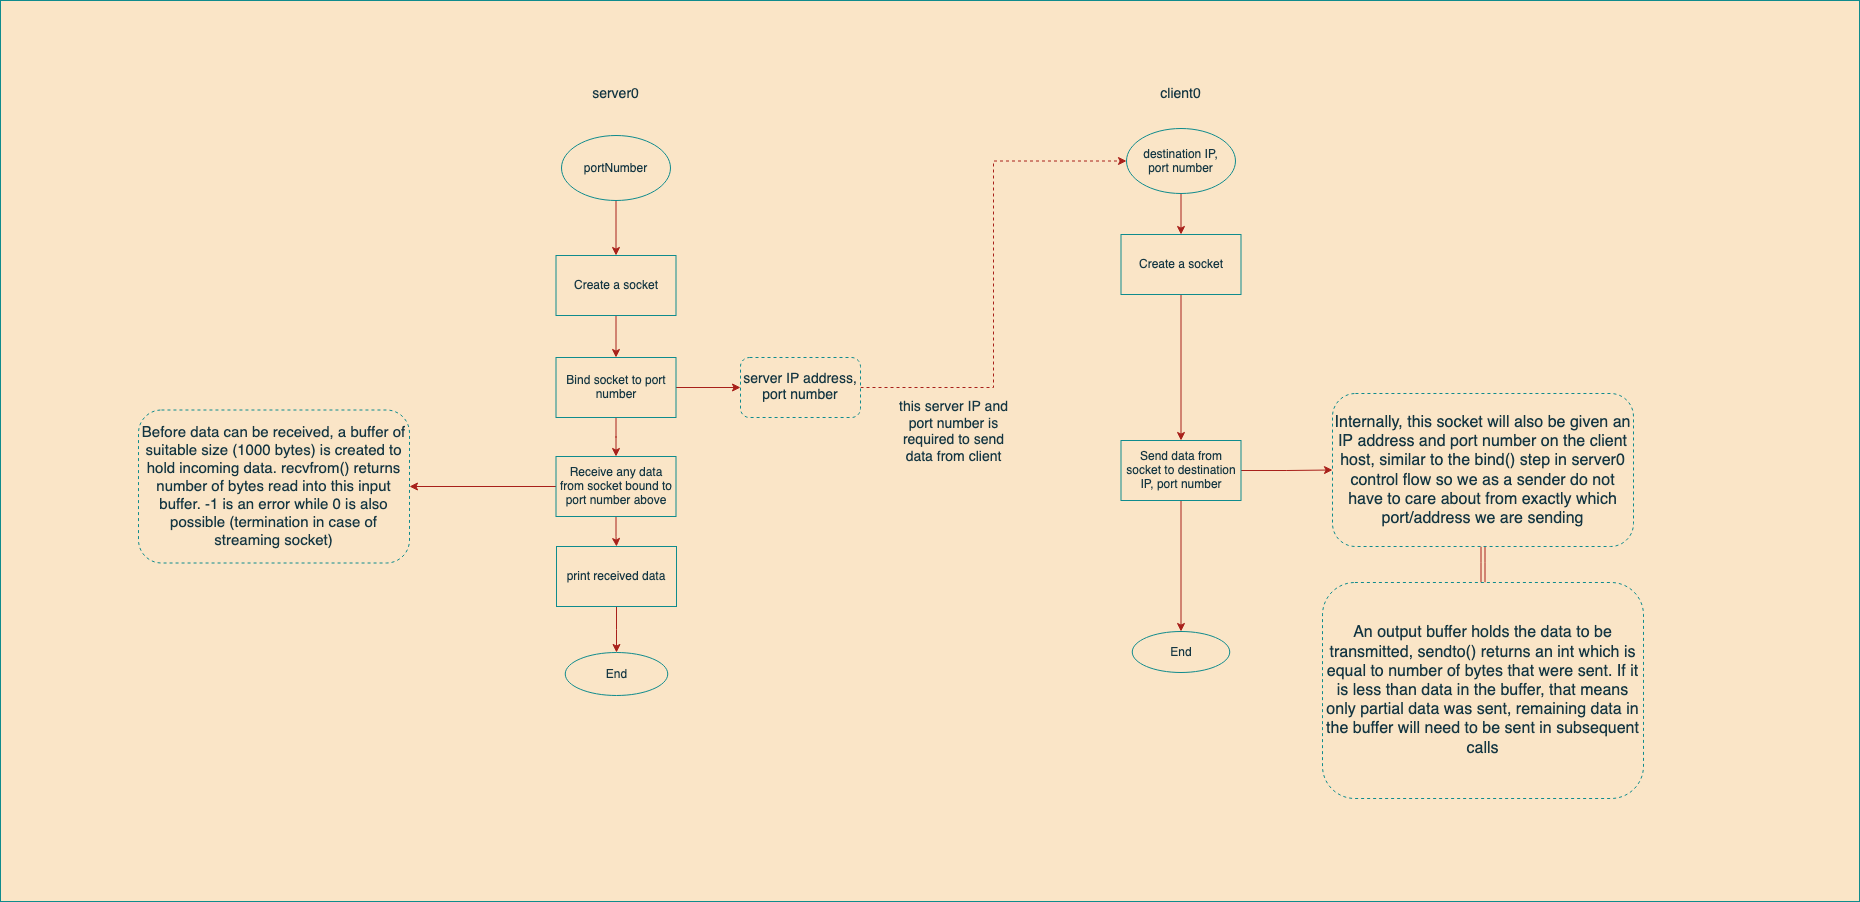

The diagram above was exported from draw.io. Its source (the exported page's mxGraphModel, read from the mxfile embedded in the PNG):
<mxGraphModel dx="4146" dy="1075" grid="0" gridSize="10" guides="1" tooltips="1" connect="1" arrows="1" fold="1" page="0" pageScale="1" pageWidth="850" pageHeight="1100" background="#DAD2D8" math="0" shadow="0">
  <root>
    <mxCell id="0" />
    <mxCell id="1" parent="0" />
    <mxCell id="BNK25eCP0RCL8kSDUj_1-33" value="" style="rounded=0;whiteSpace=wrap;html=1;fontSize=14;fillColor=#FAE5C7;strokeColor=#0F8B8D;fontColor=#143642;" vertex="1" parent="1">
      <mxGeometry x="-1171" y="2" width="1859" height="901" as="geometry" />
    </mxCell>
    <mxCell id="BNK25eCP0RCL8kSDUj_1-1" value="&lt;font style=&quot;font-size: 14px&quot;&gt;server0&lt;/font&gt;" style="text;html=1;strokeColor=none;fillColor=none;align=center;verticalAlign=middle;whiteSpace=wrap;rounded=0;fontColor=#143642;" vertex="1" parent="1">
      <mxGeometry x="-620" y="72" width="129" height="48" as="geometry" />
    </mxCell>
    <mxCell id="BNK25eCP0RCL8kSDUj_1-3" style="edgeStyle=orthogonalEdgeStyle;rounded=0;orthogonalLoop=1;jettySize=auto;html=1;labelBackgroundColor=#DAD2D8;strokeColor=#A8201A;fontColor=#143642;" edge="1" parent="1" source="BNK25eCP0RCL8kSDUj_1-2" target="BNK25eCP0RCL8kSDUj_1-4">
      <mxGeometry relative="1" as="geometry">
        <mxPoint x="-555.5" y="252" as="targetPoint" />
      </mxGeometry>
    </mxCell>
    <mxCell id="BNK25eCP0RCL8kSDUj_1-2" value="portNumber" style="ellipse;whiteSpace=wrap;html=1;fillColor=#FAE5C7;strokeColor=#0F8B8D;fontColor=#143642;" vertex="1" parent="1">
      <mxGeometry x="-610" y="137" width="109" height="65" as="geometry" />
    </mxCell>
    <mxCell id="BNK25eCP0RCL8kSDUj_1-5" style="edgeStyle=orthogonalEdgeStyle;rounded=0;orthogonalLoop=1;jettySize=auto;html=1;labelBackgroundColor=#DAD2D8;strokeColor=#A8201A;fontColor=#143642;" edge="1" parent="1" source="BNK25eCP0RCL8kSDUj_1-4" target="BNK25eCP0RCL8kSDUj_1-6">
      <mxGeometry relative="1" as="geometry">
        <mxPoint x="-555.5" y="372" as="targetPoint" />
      </mxGeometry>
    </mxCell>
    <mxCell id="BNK25eCP0RCL8kSDUj_1-4" value="Create a socket" style="rounded=0;whiteSpace=wrap;html=1;fillColor=#FAE5C7;strokeColor=#0F8B8D;fontColor=#143642;" vertex="1" parent="1">
      <mxGeometry x="-615.5" y="257" width="120" height="60" as="geometry" />
    </mxCell>
    <mxCell id="BNK25eCP0RCL8kSDUj_1-7" style="edgeStyle=orthogonalEdgeStyle;rounded=0;orthogonalLoop=1;jettySize=auto;html=1;labelBackgroundColor=#DAD2D8;strokeColor=#A8201A;fontColor=#143642;" edge="1" parent="1" source="BNK25eCP0RCL8kSDUj_1-6" target="BNK25eCP0RCL8kSDUj_1-8">
      <mxGeometry relative="1" as="geometry">
        <mxPoint x="-555.5" y="473" as="targetPoint" />
      </mxGeometry>
    </mxCell>
    <mxCell id="BNK25eCP0RCL8kSDUj_1-13" style="edgeStyle=orthogonalEdgeStyle;rounded=0;orthogonalLoop=1;jettySize=auto;html=1;labelBackgroundColor=#DAD2D8;strokeColor=#A8201A;fontColor=#143642;" edge="1" parent="1" source="BNK25eCP0RCL8kSDUj_1-6" target="BNK25eCP0RCL8kSDUj_1-14">
      <mxGeometry relative="1" as="geometry">
        <mxPoint x="-432" y="389" as="targetPoint" />
      </mxGeometry>
    </mxCell>
    <mxCell id="BNK25eCP0RCL8kSDUj_1-6" value="Bind socket to port number" style="rounded=0;whiteSpace=wrap;html=1;fillColor=#FAE5C7;strokeColor=#0F8B8D;fontColor=#143642;" vertex="1" parent="1">
      <mxGeometry x="-615.5" y="359" width="120" height="60" as="geometry" />
    </mxCell>
    <mxCell id="BNK25eCP0RCL8kSDUj_1-9" style="edgeStyle=orthogonalEdgeStyle;rounded=0;orthogonalLoop=1;jettySize=auto;html=1;labelBackgroundColor=#DAD2D8;strokeColor=#A8201A;fontColor=#143642;" edge="1" parent="1" source="BNK25eCP0RCL8kSDUj_1-8" target="BNK25eCP0RCL8kSDUj_1-10">
      <mxGeometry relative="1" as="geometry">
        <mxPoint x="-555" y="578" as="targetPoint" />
      </mxGeometry>
    </mxCell>
    <mxCell id="BNK25eCP0RCL8kSDUj_1-28" style="edgeStyle=orthogonalEdgeStyle;rounded=0;orthogonalLoop=1;jettySize=auto;html=1;labelBackgroundColor=#DAD2D8;strokeColor=#A8201A;fontColor=#143642;" edge="1" parent="1" source="BNK25eCP0RCL8kSDUj_1-8" target="BNK25eCP0RCL8kSDUj_1-29">
      <mxGeometry relative="1" as="geometry">
        <mxPoint x="-689" y="488" as="targetPoint" />
      </mxGeometry>
    </mxCell>
    <mxCell id="BNK25eCP0RCL8kSDUj_1-8" value="Receive any data from socket bound to port number above" style="rounded=0;whiteSpace=wrap;html=1;fillColor=#FAE5C7;strokeColor=#0F8B8D;fontColor=#143642;" vertex="1" parent="1">
      <mxGeometry x="-615.5" y="458" width="120" height="60" as="geometry" />
    </mxCell>
    <mxCell id="BNK25eCP0RCL8kSDUj_1-11" style="edgeStyle=orthogonalEdgeStyle;rounded=0;orthogonalLoop=1;jettySize=auto;html=1;labelBackgroundColor=#DAD2D8;strokeColor=#A8201A;fontColor=#143642;" edge="1" parent="1" source="BNK25eCP0RCL8kSDUj_1-10" target="BNK25eCP0RCL8kSDUj_1-12">
      <mxGeometry relative="1" as="geometry">
        <mxPoint x="-555" y="653" as="targetPoint" />
      </mxGeometry>
    </mxCell>
    <mxCell id="BNK25eCP0RCL8kSDUj_1-10" value="print received data" style="rounded=0;whiteSpace=wrap;html=1;fillColor=#FAE5C7;strokeColor=#0F8B8D;fontColor=#143642;" vertex="1" parent="1">
      <mxGeometry x="-615" y="548" width="120" height="60" as="geometry" />
    </mxCell>
    <mxCell id="BNK25eCP0RCL8kSDUj_1-12" value="End" style="ellipse;whiteSpace=wrap;html=1;fillColor=#FAE5C7;strokeColor=#0F8B8D;fontColor=#143642;" vertex="1" parent="1">
      <mxGeometry x="-606.25" y="654" width="102.5" height="43" as="geometry" />
    </mxCell>
    <mxCell id="BNK25eCP0RCL8kSDUj_1-17" style="edgeStyle=orthogonalEdgeStyle;rounded=0;orthogonalLoop=1;jettySize=auto;html=1;entryX=0;entryY=0.5;entryDx=0;entryDy=0;strokeColor=none;dashed=1;labelBackgroundColor=#DAD2D8;fontColor=#143642;" edge="1" parent="1" source="BNK25eCP0RCL8kSDUj_1-14" target="BNK25eCP0RCL8kSDUj_1-16">
      <mxGeometry relative="1" as="geometry" />
    </mxCell>
    <mxCell id="BNK25eCP0RCL8kSDUj_1-18" style="edgeStyle=orthogonalEdgeStyle;rounded=0;orthogonalLoop=1;jettySize=auto;html=1;entryX=0;entryY=0.5;entryDx=0;entryDy=0;dashed=1;labelBackgroundColor=#DAD2D8;strokeColor=#A8201A;fontColor=#143642;" edge="1" parent="1" source="BNK25eCP0RCL8kSDUj_1-14" target="BNK25eCP0RCL8kSDUj_1-16">
      <mxGeometry relative="1" as="geometry" />
    </mxCell>
    <mxCell id="BNK25eCP0RCL8kSDUj_1-14" value="&lt;div style=&quot;font-size: 14px&quot;&gt;&lt;font style=&quot;font-size: 14px&quot;&gt;server IP address,&lt;/font&gt;&lt;/div&gt;&lt;div style=&quot;font-size: 14px&quot;&gt;&lt;font style=&quot;font-size: 14px&quot;&gt;port number&lt;/font&gt;&lt;br&gt;&lt;/div&gt;" style="rounded=1;whiteSpace=wrap;html=1;dashed=1;fillColor=#FAE5C7;strokeColor=#0F8B8D;fontColor=#143642;" vertex="1" parent="1">
      <mxGeometry x="-431" y="359" width="120" height="60" as="geometry" />
    </mxCell>
    <mxCell id="BNK25eCP0RCL8kSDUj_1-15" value="&lt;font style=&quot;font-size: 14px&quot;&gt;client0&lt;/font&gt;" style="text;html=1;strokeColor=none;fillColor=none;align=center;verticalAlign=middle;whiteSpace=wrap;rounded=0;fontColor=#143642;" vertex="1" parent="1">
      <mxGeometry x="-55" y="72" width="129" height="48" as="geometry" />
    </mxCell>
    <mxCell id="BNK25eCP0RCL8kSDUj_1-19" style="edgeStyle=orthogonalEdgeStyle;rounded=0;orthogonalLoop=1;jettySize=auto;html=1;labelBackgroundColor=#DAD2D8;strokeColor=#A8201A;fontColor=#143642;" edge="1" parent="1" source="BNK25eCP0RCL8kSDUj_1-16" target="BNK25eCP0RCL8kSDUj_1-20">
      <mxGeometry relative="1" as="geometry">
        <mxPoint x="9.5" y="238" as="targetPoint" />
      </mxGeometry>
    </mxCell>
    <mxCell id="BNK25eCP0RCL8kSDUj_1-16" value="&lt;div&gt;destination IP,&lt;/div&gt;&lt;div&gt;port number&lt;br&gt;&lt;/div&gt;" style="ellipse;whiteSpace=wrap;html=1;fillColor=#FAE5C7;strokeColor=#0F8B8D;fontColor=#143642;" vertex="1" parent="1">
      <mxGeometry x="-45" y="130" width="109" height="65" as="geometry" />
    </mxCell>
    <mxCell id="BNK25eCP0RCL8kSDUj_1-21" style="edgeStyle=orthogonalEdgeStyle;rounded=0;orthogonalLoop=1;jettySize=auto;html=1;labelBackgroundColor=#DAD2D8;strokeColor=#A8201A;fontColor=#143642;" edge="1" parent="1" source="BNK25eCP0RCL8kSDUj_1-20" target="BNK25eCP0RCL8kSDUj_1-22">
      <mxGeometry relative="1" as="geometry">
        <mxPoint x="9.5" y="441" as="targetPoint" />
      </mxGeometry>
    </mxCell>
    <mxCell id="BNK25eCP0RCL8kSDUj_1-20" value="Create a socket" style="rounded=0;whiteSpace=wrap;html=1;fillColor=#FAE5C7;strokeColor=#0F8B8D;fontColor=#143642;" vertex="1" parent="1">
      <mxGeometry x="-50.5" y="236" width="120" height="60" as="geometry" />
    </mxCell>
    <mxCell id="BNK25eCP0RCL8kSDUj_1-23" style="edgeStyle=orthogonalEdgeStyle;rounded=0;orthogonalLoop=1;jettySize=auto;html=1;labelBackgroundColor=#DAD2D8;strokeColor=#A8201A;fontColor=#143642;" edge="1" parent="1" source="BNK25eCP0RCL8kSDUj_1-22" target="BNK25eCP0RCL8kSDUj_1-24">
      <mxGeometry relative="1" as="geometry">
        <mxPoint x="9.5" y="635" as="targetPoint" />
      </mxGeometry>
    </mxCell>
    <mxCell id="BNK25eCP0RCL8kSDUj_1-25" style="edgeStyle=orthogonalEdgeStyle;rounded=0;orthogonalLoop=1;jettySize=auto;html=1;labelBackgroundColor=#DAD2D8;strokeColor=#A8201A;fontColor=#143642;" edge="1" parent="1" source="BNK25eCP0RCL8kSDUj_1-22" target="BNK25eCP0RCL8kSDUj_1-26">
      <mxGeometry relative="1" as="geometry">
        <mxPoint x="168" y="472" as="targetPoint" />
      </mxGeometry>
    </mxCell>
    <mxCell id="BNK25eCP0RCL8kSDUj_1-22" value="Send data from socket to destination IP, port number" style="rounded=0;whiteSpace=wrap;html=1;fillColor=#FAE5C7;strokeColor=#0F8B8D;fontColor=#143642;" vertex="1" parent="1">
      <mxGeometry x="-50.5" y="442" width="120" height="60" as="geometry" />
    </mxCell>
    <mxCell id="BNK25eCP0RCL8kSDUj_1-24" value="End" style="ellipse;whiteSpace=wrap;html=1;fillColor=#FAE5C7;strokeColor=#0F8B8D;fontColor=#143642;" vertex="1" parent="1">
      <mxGeometry x="-39.25" y="633" width="97.5" height="41" as="geometry" />
    </mxCell>
    <mxCell id="BNK25eCP0RCL8kSDUj_1-30" style="edgeStyle=orthogonalEdgeStyle;rounded=0;orthogonalLoop=1;jettySize=auto;html=1;shape=link;labelBackgroundColor=#DAD2D8;strokeColor=#A8201A;fontColor=#143642;" edge="1" parent="1" source="BNK25eCP0RCL8kSDUj_1-26" target="BNK25eCP0RCL8kSDUj_1-31">
      <mxGeometry relative="1" as="geometry">
        <mxPoint x="258.5" y="574" as="targetPoint" />
      </mxGeometry>
    </mxCell>
    <mxCell id="BNK25eCP0RCL8kSDUj_1-26" value="&lt;font style=&quot;font-size: 16px&quot;&gt;Internally, this socket will also be given an IP address and port number on the client host, similar to the bind() step in server0 control flow so we as a sender do not have to care about from exactly which port/address we are sending&lt;/font&gt;" style="rounded=1;whiteSpace=wrap;html=1;dashed=1;fillColor=#FAE5C7;strokeColor=#0F8B8D;fontColor=#143642;" vertex="1" parent="1">
      <mxGeometry x="161" y="395" width="301" height="153" as="geometry" />
    </mxCell>
    <mxCell id="BNK25eCP0RCL8kSDUj_1-27" value="&lt;font style=&quot;font-size: 14px&quot;&gt;this server IP and port number is required to send data from client&lt;/font&gt;" style="text;html=1;strokeColor=none;fillColor=none;align=center;verticalAlign=middle;whiteSpace=wrap;rounded=0;fontColor=#143642;" vertex="1" parent="1">
      <mxGeometry x="-282" y="410" width="129" height="48" as="geometry" />
    </mxCell>
    <mxCell id="BNK25eCP0RCL8kSDUj_1-29" value="&lt;font style=&quot;font-size: 15px&quot;&gt;Before data can be received, a buffer of suitable size (1000 bytes) is created to hold incoming data. recvfrom() returns number of bytes read into this input buffer. -1 is an error while 0 is also possible (termination in case of streaming socket)&lt;/font&gt;" style="rounded=1;whiteSpace=wrap;html=1;dashed=1;fillColor=#FAE5C7;strokeColor=#0F8B8D;fontColor=#143642;" vertex="1" parent="1">
      <mxGeometry x="-1033" y="411.5" width="271" height="153" as="geometry" />
    </mxCell>
    <mxCell id="BNK25eCP0RCL8kSDUj_1-31" value="&lt;font style=&quot;font-size: 16px&quot;&gt;An output buffer holds the data to be transmitted, sendto() returns an int which is equal to number of bytes that were sent. If it is less than data in the buffer, that means only partial data was sent, remaining data in the buffer will need to be sent in subsequent calls&lt;/font&gt;" style="rounded=1;whiteSpace=wrap;html=1;dashed=1;fillColor=#FAE5C7;strokeColor=#0F8B8D;fontColor=#143642;" vertex="1" parent="1">
      <mxGeometry x="151" y="584" width="321" height="216" as="geometry" />
    </mxCell>
  </root>
</mxGraphModel>